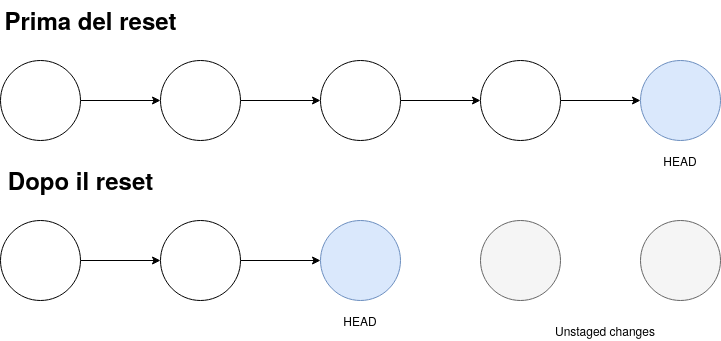

The diagram above was exported from draw.io. Its source (the exported page's mxGraphModel, read from the mxfile embedded in the PNG):
<mxGraphModel dx="1150" dy="791" grid="1" gridSize="10" guides="1" tooltips="1" connect="1" arrows="1" fold="1" page="1" pageScale="1" pageWidth="850" pageHeight="1100" math="0" shadow="0">
  <root>
    <mxCell id="EyrZ-V-HJ0BKHc7OmYVL-0" />
    <mxCell id="EyrZ-V-HJ0BKHc7OmYVL-1" parent="EyrZ-V-HJ0BKHc7OmYVL-0" />
    <mxCell id="EyrZ-V-HJ0BKHc7OmYVL-2" value="&lt;div&gt;Prima del reset&lt;/div&gt;" style="text;strokeColor=none;fillColor=none;html=1;fontSize=24;fontStyle=1;verticalAlign=middle;align=center;" vertex="1" parent="EyrZ-V-HJ0BKHc7OmYVL-1">
      <mxGeometry x="120" y="40" width="100" height="40" as="geometry" />
    </mxCell>
    <mxCell id="EyrZ-V-HJ0BKHc7OmYVL-3" value="&lt;div&gt;Dopo il reset&lt;/div&gt;" style="text;strokeColor=none;fillColor=none;html=1;fontSize=24;fontStyle=1;verticalAlign=middle;align=center;" vertex="1" parent="EyrZ-V-HJ0BKHc7OmYVL-1">
      <mxGeometry x="110" y="200" width="100" height="40" as="geometry" />
    </mxCell>
    <mxCell id="EyrZ-V-HJ0BKHc7OmYVL-19" value="" style="edgeStyle=orthogonalEdgeStyle;rounded=0;orthogonalLoop=1;jettySize=auto;html=1;" edge="1" parent="EyrZ-V-HJ0BKHc7OmYVL-1" source="EyrZ-V-HJ0BKHc7OmYVL-5" target="EyrZ-V-HJ0BKHc7OmYVL-6">
      <mxGeometry relative="1" as="geometry" />
    </mxCell>
    <mxCell id="EyrZ-V-HJ0BKHc7OmYVL-5" value="" style="ellipse;whiteSpace=wrap;html=1;aspect=fixed;" vertex="1" parent="EyrZ-V-HJ0BKHc7OmYVL-1">
      <mxGeometry x="80" y="260" width="80" height="80" as="geometry" />
    </mxCell>
    <mxCell id="EyrZ-V-HJ0BKHc7OmYVL-22" value="" style="edgeStyle=orthogonalEdgeStyle;rounded=0;orthogonalLoop=1;jettySize=auto;html=1;fontColor=#3399FF;" edge="1" parent="EyrZ-V-HJ0BKHc7OmYVL-1" source="EyrZ-V-HJ0BKHc7OmYVL-6" target="EyrZ-V-HJ0BKHc7OmYVL-21">
      <mxGeometry relative="1" as="geometry" />
    </mxCell>
    <mxCell id="EyrZ-V-HJ0BKHc7OmYVL-6" value="" style="ellipse;whiteSpace=wrap;html=1;aspect=fixed;" vertex="1" parent="EyrZ-V-HJ0BKHc7OmYVL-1">
      <mxGeometry x="240" y="260" width="80" height="80" as="geometry" />
    </mxCell>
    <mxCell id="EyrZ-V-HJ0BKHc7OmYVL-8" value="" style="ellipse;whiteSpace=wrap;html=1;aspect=fixed;fillColor=#f5f5f5;strokeColor=#666666;fontColor=#333333;" vertex="1" parent="EyrZ-V-HJ0BKHc7OmYVL-1">
      <mxGeometry x="560" y="260" width="80" height="80" as="geometry" />
    </mxCell>
    <mxCell id="EyrZ-V-HJ0BKHc7OmYVL-9" value="" style="ellipse;whiteSpace=wrap;html=1;aspect=fixed;fillColor=#f5f5f5;strokeColor=#666666;fontColor=#333333;" vertex="1" parent="EyrZ-V-HJ0BKHc7OmYVL-1">
      <mxGeometry x="720" y="260" width="80" height="80" as="geometry" />
    </mxCell>
    <mxCell id="EyrZ-V-HJ0BKHc7OmYVL-15" value="" style="edgeStyle=orthogonalEdgeStyle;rounded=0;orthogonalLoop=1;jettySize=auto;html=1;" edge="1" parent="EyrZ-V-HJ0BKHc7OmYVL-1" source="EyrZ-V-HJ0BKHc7OmYVL-10" target="EyrZ-V-HJ0BKHc7OmYVL-11">
      <mxGeometry relative="1" as="geometry" />
    </mxCell>
    <mxCell id="EyrZ-V-HJ0BKHc7OmYVL-10" value="" style="ellipse;whiteSpace=wrap;html=1;aspect=fixed;" vertex="1" parent="EyrZ-V-HJ0BKHc7OmYVL-1">
      <mxGeometry x="80" y="100" width="80" height="80" as="geometry" />
    </mxCell>
    <mxCell id="EyrZ-V-HJ0BKHc7OmYVL-16" value="" style="edgeStyle=orthogonalEdgeStyle;rounded=0;orthogonalLoop=1;jettySize=auto;html=1;" edge="1" parent="EyrZ-V-HJ0BKHc7OmYVL-1" source="EyrZ-V-HJ0BKHc7OmYVL-11" target="EyrZ-V-HJ0BKHc7OmYVL-12">
      <mxGeometry relative="1" as="geometry" />
    </mxCell>
    <mxCell id="EyrZ-V-HJ0BKHc7OmYVL-11" value="" style="ellipse;whiteSpace=wrap;html=1;aspect=fixed;" vertex="1" parent="EyrZ-V-HJ0BKHc7OmYVL-1">
      <mxGeometry x="240" y="100" width="80" height="80" as="geometry" />
    </mxCell>
    <mxCell id="EyrZ-V-HJ0BKHc7OmYVL-17" value="" style="edgeStyle=orthogonalEdgeStyle;rounded=0;orthogonalLoop=1;jettySize=auto;html=1;" edge="1" parent="EyrZ-V-HJ0BKHc7OmYVL-1" source="EyrZ-V-HJ0BKHc7OmYVL-12" target="EyrZ-V-HJ0BKHc7OmYVL-13">
      <mxGeometry relative="1" as="geometry" />
    </mxCell>
    <mxCell id="EyrZ-V-HJ0BKHc7OmYVL-12" value="" style="ellipse;whiteSpace=wrap;html=1;aspect=fixed;" vertex="1" parent="EyrZ-V-HJ0BKHc7OmYVL-1">
      <mxGeometry x="400" y="100" width="80" height="80" as="geometry" />
    </mxCell>
    <mxCell id="EyrZ-V-HJ0BKHc7OmYVL-18" value="" style="edgeStyle=orthogonalEdgeStyle;rounded=0;orthogonalLoop=1;jettySize=auto;html=1;" edge="1" parent="EyrZ-V-HJ0BKHc7OmYVL-1" source="EyrZ-V-HJ0BKHc7OmYVL-13" target="EyrZ-V-HJ0BKHc7OmYVL-14">
      <mxGeometry relative="1" as="geometry" />
    </mxCell>
    <mxCell id="EyrZ-V-HJ0BKHc7OmYVL-13" value="" style="ellipse;whiteSpace=wrap;html=1;aspect=fixed;" vertex="1" parent="EyrZ-V-HJ0BKHc7OmYVL-1">
      <mxGeometry x="560" y="100" width="80" height="80" as="geometry" />
    </mxCell>
    <mxCell id="EyrZ-V-HJ0BKHc7OmYVL-14" value="" style="ellipse;whiteSpace=wrap;html=1;aspect=fixed;fillColor=#dae8fc;strokeColor=#6c8ebf;" vertex="1" parent="EyrZ-V-HJ0BKHc7OmYVL-1">
      <mxGeometry x="720" y="100" width="80" height="80" as="geometry" />
    </mxCell>
    <mxCell id="EyrZ-V-HJ0BKHc7OmYVL-21" value="" style="ellipse;whiteSpace=wrap;html=1;aspect=fixed;fillColor=#dae8fc;strokeColor=#6c8ebf;" vertex="1" parent="EyrZ-V-HJ0BKHc7OmYVL-1">
      <mxGeometry x="400" y="260" width="80" height="80" as="geometry" />
    </mxCell>
    <mxCell id="EyrZ-V-HJ0BKHc7OmYVL-23" value="HEAD" style="text;html=1;strokeColor=none;fillColor=none;align=center;verticalAlign=middle;whiteSpace=wrap;rounded=0;labelBackgroundColor=none;fontColor=#000000;" vertex="1" parent="EyrZ-V-HJ0BKHc7OmYVL-1">
      <mxGeometry x="740" y="190" width="40" height="20" as="geometry" />
    </mxCell>
    <mxCell id="EyrZ-V-HJ0BKHc7OmYVL-24" value="HEAD" style="text;html=1;strokeColor=none;fillColor=none;align=center;verticalAlign=middle;whiteSpace=wrap;rounded=0;labelBackgroundColor=none;fontColor=#000000;" vertex="1" parent="EyrZ-V-HJ0BKHc7OmYVL-1">
      <mxGeometry x="420" y="350" width="40" height="20" as="geometry" />
    </mxCell>
    <mxCell id="EyrZ-V-HJ0BKHc7OmYVL-25" value="Unstaged changes" style="text;html=1;strokeColor=none;fillColor=none;align=center;verticalAlign=middle;whiteSpace=wrap;rounded=0;labelBackgroundColor=none;fontColor=#000000;" vertex="1" parent="EyrZ-V-HJ0BKHc7OmYVL-1">
      <mxGeometry x="620" y="360" width="130" height="20" as="geometry" />
    </mxCell>
  </root>
</mxGraphModel>